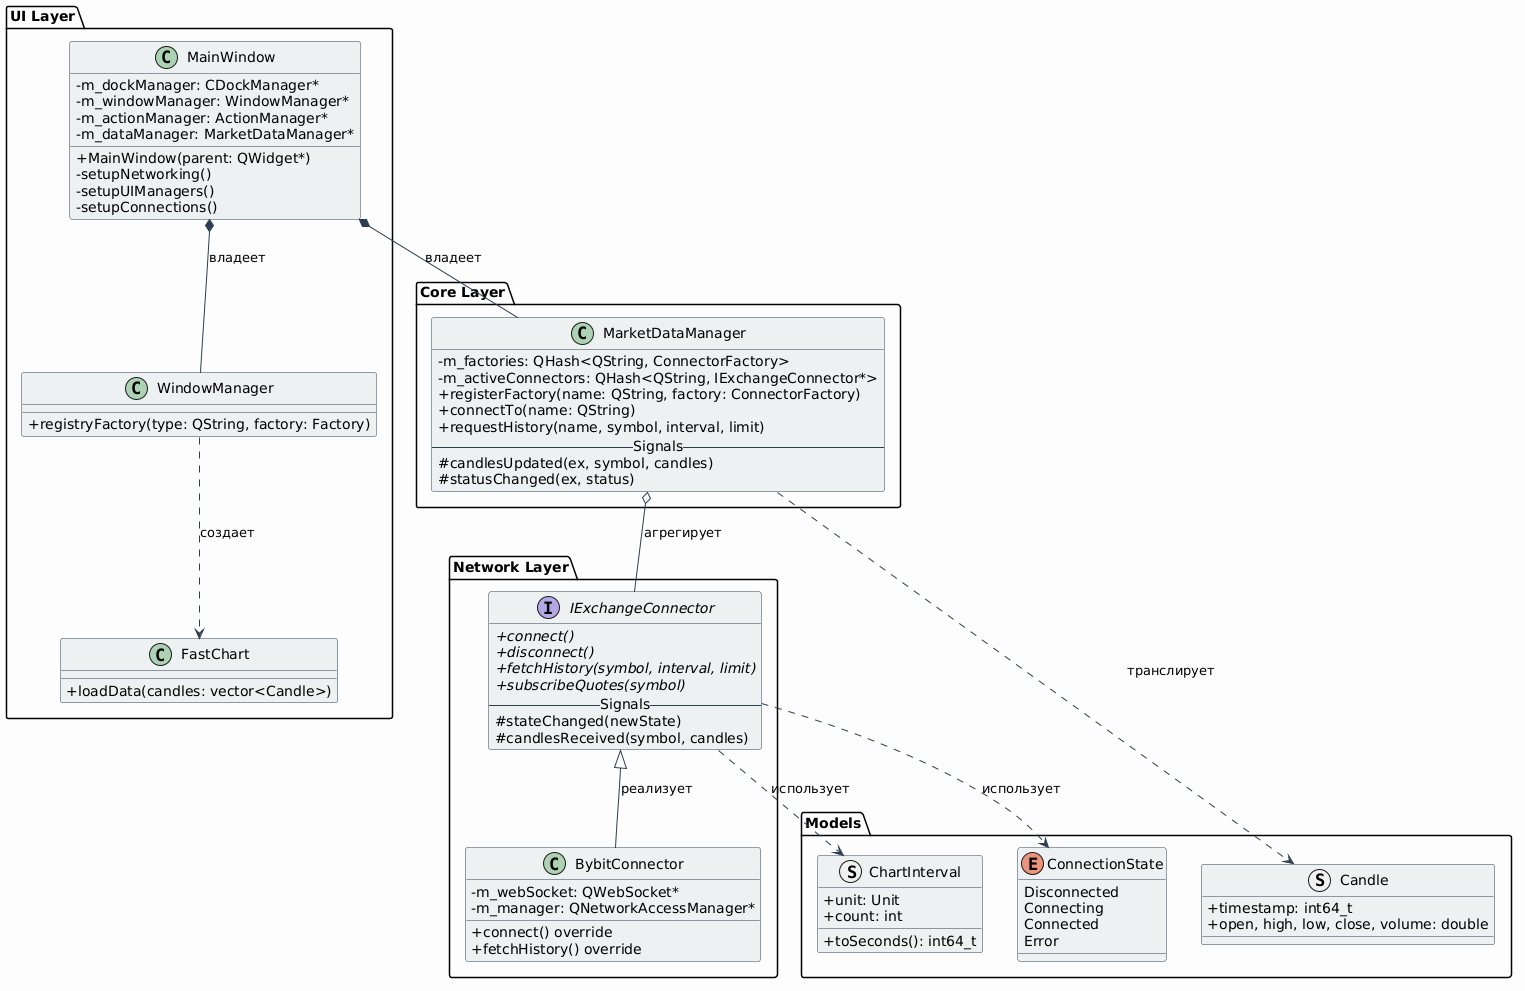

The diagram above was rendered by PlantUML. Its source (embedded in the PNG):
@startuml
skinparam classAttributeIconSize 0
skinparam backgroundColor #fdfdfd
skinparam ArrowColor #2c3e50
skinparam ClassBackgroundColor #ecf0f1
skinparam ClassBorderColor #2c3e50

package "UI Layer" {
    class MainWindow << (C,#ADD1B2) >> {
        - m_dockManager: CDockManager*
        - m_windowManager: WindowManager*
        - m_actionManager: ActionManager*
        - m_dataManager: MarketDataManager*
        + MainWindow(parent: QWidget*)
        - setupNetworking()
        - setupUIManagers()
        - setupConnections()
    }

    class WindowManager {
        + registryFactory(type: QString, factory: Factory)
    }
    
    class FastChart {
        + loadData(candles: vector<Candle>)
    }
}

package "Core Layer" {
    class MarketDataManager << (C,#ADD1B2) >> {
        - m_factories: QHash<QString, ConnectorFactory>
        - m_activeConnectors: QHash<QString, IExchangeConnector*>
        + registerFactory(name: QString, factory: ConnectorFactory)
        + connectTo(name: QString)
        + requestHistory(name, symbol, interval, limit)
        -- Signals --
        # candlesUpdated(ex, symbol, candles)
        # statusChanged(ex, status)
    }
}

package "Network Layer" {
    interface IExchangeConnector {
        {abstract} + connect()
        {abstract} + disconnect()
        {abstract} + fetchHistory(symbol, interval, limit)
        {abstract} + subscribeQuotes(symbol)
        -- Signals --
        # stateChanged(newState)
        # candlesReceived(symbol, candles)
    }

    class BybitConnector {
        - m_webSocket: QWebSocket*
        - m_manager: QNetworkAccessManager*
        + connect() override
        + fetchHistory() override
    }
}

package "Models" {
    struct Candle {
        + timestamp: int64_t
        + open, high, low, close, volume: double
    }

    struct ChartInterval {
        + unit: Unit
        + count: int
        + toSeconds(): int64_t
    }
    
    enum ConnectionState {
        Disconnected
        Connecting
        Connected
        Error
    }
}

' Relationships
MainWindow *-- MarketDataManager : владеет
MainWindow *-- WindowManager : владеет
WindowManager ..> FastChart : создает
MarketDataManager o-- IExchangeConnector : агрегирует
IExchangeConnector <|-- BybitConnector : реализует
IExchangeConnector ..> ConnectionState : использует
IExchangeConnector ..> ChartInterval : использует
MarketDataManager ..> Candle : транслирует

@endum